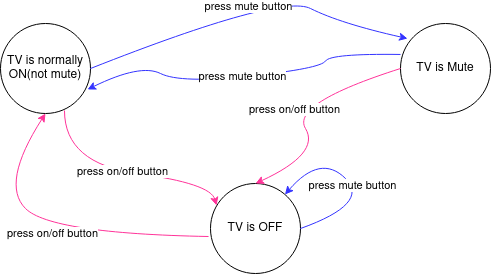

The diagram above was exported from draw.io. Its source (the exported page's mxGraphModel, read from the mxfile embedded in the PNG):
<mxGraphModel dx="1080" dy="631" grid="1" gridSize="10" guides="1" tooltips="1" connect="1" arrows="1" fold="1" page="1" pageScale="1" pageWidth="827" pageHeight="1169" math="0" shadow="0">
  <root>
    <mxCell id="WIyWlLk6GJQsqaUBKTNV-0" />
    <mxCell id="WIyWlLk6GJQsqaUBKTNV-1" parent="WIyWlLk6GJQsqaUBKTNV-0" />
    <mxCell id="0L-wwf1TjMKY1kMJKydT-72" value="TV is normally ON(not mute)" style="ellipse;whiteSpace=wrap;html=1;aspect=fixed;fillColor=none;" vertex="1" parent="WIyWlLk6GJQsqaUBKTNV-1">
      <mxGeometry x="130" y="70" width="90" height="90" as="geometry" />
    </mxCell>
    <mxCell id="0L-wwf1TjMKY1kMJKydT-73" value="TV is OFF" style="ellipse;whiteSpace=wrap;html=1;aspect=fixed;fillColor=none;" vertex="1" parent="WIyWlLk6GJQsqaUBKTNV-1">
      <mxGeometry x="340" y="230" width="90" height="90" as="geometry" />
    </mxCell>
    <mxCell id="0L-wwf1TjMKY1kMJKydT-74" value="TV is Mute" style="ellipse;whiteSpace=wrap;html=1;aspect=fixed;fillColor=none;" vertex="1" parent="WIyWlLk6GJQsqaUBKTNV-1">
      <mxGeometry x="530" y="70" width="90" height="90" as="geometry" />
    </mxCell>
    <mxCell id="0L-wwf1TjMKY1kMJKydT-75" value="press mute button" style="curved=1;endArrow=classic;html=1;rounded=0;exitX=1;exitY=0.5;exitDx=0;exitDy=0;strokeColor=#3333FF;" edge="1" parent="WIyWlLk6GJQsqaUBKTNV-1" source="0L-wwf1TjMKY1kMJKydT-73" target="0L-wwf1TjMKY1kMJKydT-73">
      <mxGeometry width="50" height="50" relative="1" as="geometry">
        <mxPoint x="450" y="250" as="sourcePoint" />
        <mxPoint x="500" y="200" as="targetPoint" />
        <Array as="points">
          <mxPoint x="500" y="250" />
          <mxPoint x="450" y="200" />
        </Array>
      </mxGeometry>
    </mxCell>
    <mxCell id="0L-wwf1TjMKY1kMJKydT-76" value="press on/off button" style="curved=1;endArrow=classic;html=1;rounded=0;exitX=-0.022;exitY=0.589;exitDx=0;exitDy=0;exitPerimeter=0;entryX=0.5;entryY=1;entryDx=0;entryDy=0;strokeColor=#FF3399;" edge="1" parent="WIyWlLk6GJQsqaUBKTNV-1" source="0L-wwf1TjMKY1kMJKydT-73" target="0L-wwf1TjMKY1kMJKydT-72">
      <mxGeometry width="50" height="50" relative="1" as="geometry">
        <mxPoint x="130" y="280" as="sourcePoint" />
        <mxPoint x="180" y="230" as="targetPoint" />
        <Array as="points">
          <mxPoint x="180" y="280" />
          <mxPoint x="130" y="230" />
        </Array>
      </mxGeometry>
    </mxCell>
    <mxCell id="0L-wwf1TjMKY1kMJKydT-77" value="press mute button" style="curved=1;endArrow=classic;html=1;rounded=0;exitX=1;exitY=0.5;exitDx=0;exitDy=0;entryX=0.078;entryY=0.167;entryDx=0;entryDy=0;entryPerimeter=0;strokeColor=#3333FF;" edge="1" parent="WIyWlLk6GJQsqaUBKTNV-1" source="0L-wwf1TjMKY1kMJKydT-72" target="0L-wwf1TjMKY1kMJKydT-74">
      <mxGeometry width="50" height="50" relative="1" as="geometry">
        <mxPoint x="450" y="203" as="sourcePoint" />
        <mxPoint x="500" y="153" as="targetPoint" />
        <Array as="points">
          <mxPoint x="410" y="40" />
          <mxPoint x="470" y="70" />
        </Array>
      </mxGeometry>
    </mxCell>
    <mxCell id="0L-wwf1TjMKY1kMJKydT-79" value="press on/off button" style="curved=1;endArrow=classic;html=1;rounded=0;entryX=0.5;entryY=0;entryDx=0;entryDy=0;exitX=0;exitY=0.5;exitDx=0;exitDy=0;strokeColor=#FF3399;" edge="1" parent="WIyWlLk6GJQsqaUBKTNV-1" source="0L-wwf1TjMKY1kMJKydT-74" target="0L-wwf1TjMKY1kMJKydT-73">
      <mxGeometry width="50" height="50" relative="1" as="geometry">
        <mxPoint x="450" y="250" as="sourcePoint" />
        <mxPoint x="500" y="200" as="targetPoint" />
        <Array as="points">
          <mxPoint x="420" y="150" />
          <mxPoint x="450" y="200" />
        </Array>
      </mxGeometry>
    </mxCell>
    <mxCell id="0L-wwf1TjMKY1kMJKydT-80" value="press on/off button" style="curved=1;endArrow=classic;html=1;rounded=0;exitX=0.711;exitY=0.967;exitDx=0;exitDy=0;exitPerimeter=0;entryX=0.067;entryY=0.244;entryDx=0;entryDy=0;entryPerimeter=0;strokeColor=#FF3399;" edge="1" parent="WIyWlLk6GJQsqaUBKTNV-1" source="0L-wwf1TjMKY1kMJKydT-72" target="0L-wwf1TjMKY1kMJKydT-73">
      <mxGeometry width="50" height="50" relative="1" as="geometry">
        <mxPoint x="450" y="250" as="sourcePoint" />
        <mxPoint x="500" y="200" as="targetPoint" />
        <Array as="points">
          <mxPoint x="194" y="210" />
          <mxPoint x="340" y="230" />
        </Array>
      </mxGeometry>
    </mxCell>
    <mxCell id="0L-wwf1TjMKY1kMJKydT-81" value="press mute button" style="curved=1;endArrow=classic;html=1;rounded=0;entryX=0.967;entryY=0.733;entryDx=0;entryDy=0;exitX=0;exitY=0.344;exitDx=0;exitDy=0;entryPerimeter=0;exitPerimeter=0;strokeColor=#3333FF;" edge="1" parent="WIyWlLk6GJQsqaUBKTNV-1" source="0L-wwf1TjMKY1kMJKydT-74" target="0L-wwf1TjMKY1kMJKydT-72">
      <mxGeometry width="50" height="50" relative="1" as="geometry">
        <mxPoint x="540" y="125" as="sourcePoint" />
        <mxPoint x="395" y="240" as="targetPoint" />
        <Array as="points">
          <mxPoint x="460" y="100" />
          <mxPoint x="450" y="115" />
          <mxPoint x="310" y="130" />
          <mxPoint x="270" y="110" />
        </Array>
      </mxGeometry>
    </mxCell>
  </root>
</mxGraphModel>